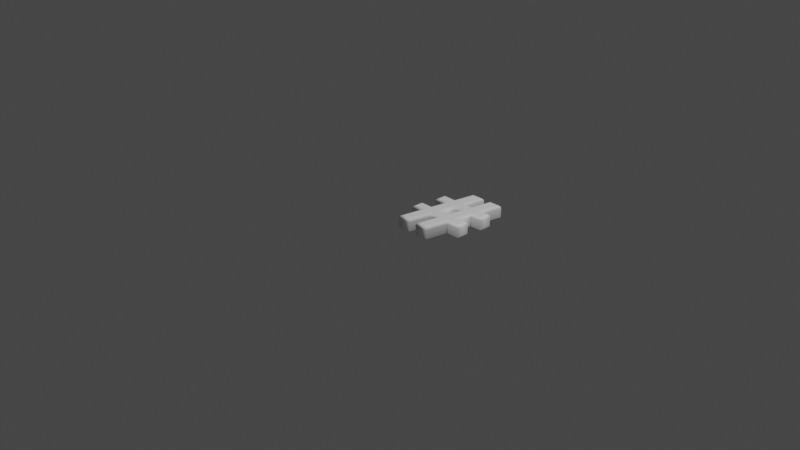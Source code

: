 # Source: 35.blend  (saved by Blender 2.83.19; exported with 4.5.12 LTS)
import bpy
from mathutils import Matrix  # noqa: F401  (used for matrix-valued properties, if any)

bpy.ops.wm.read_factory_settings(use_empty=True)
scene = bpy.context.scene
scene.name = 'Scene'

# ---- collections
col_collection = bpy.data.collections.new('Collection'); scene.collection.children.link(col_collection)

# ---- materials (node trees are filled in below, after node groups)
mat_material = bpy.data.materials.new('Material')
mat_material.alpha_threshold = 0.0
mat_material.use_transparent_shadow = False
mat_material.line_color = (0.0, 0.0, 0.0, 1.0)

# ---- material node trees
mat_material.use_nodes = True; mat_material.node_tree.nodes.clear()
_N = mat_material.node_tree.nodes; _L = mat_material.node_tree.links
n0 = _N.new('ShaderNodeOutputMaterial'); n0.name = 'Material Output'; n0.location = (300, 300)
n1 = _N.new('ShaderNodeBsdfPrincipled'); n1.name = 'Principled BSDF'; n1.location = (10, 300)
n1.distribution = 'GGX'
n1.subsurface_method = 'BURLEY'
n1.inputs[0].default_value = (1.0, 1.0, 1.0, 1.0)
n1.inputs[2].default_value = 0.4
n1.inputs[3].default_value = 1.45
n1.inputs[27].default_value = (0.0, 0.0, 0.0, 1.0)
n1.inputs[28].default_value = 1.0
_L.new(n1.outputs[0], n0.inputs[0])
n0.is_active_output = True

# ---- world
world_world = bpy.data.worlds.new('World'); scene.world = world_world
world_world.use_nodes = True; world_world.node_tree.nodes.clear()
_N = world_world.node_tree.nodes; _L = world_world.node_tree.links
n0 = _N.new('ShaderNodeOutputWorld'); n0.name = 'World Output'; n0.location = (300, 300)
n1 = _N.new('ShaderNodeBackground'); n1.name = 'Background'; n1.location = (10, 300)
n1.inputs[0].default_value = (0.05088, 0.05088, 0.05088, 1.0)
_L.new(n1.outputs[0], n0.inputs[0])
n0.is_active_output = True
world_world.color = (0.05088, 0.05088, 0.05088)
world_world.use_sun_shadow = False
world_world.sun_shadow_jitter_overblur = 0.0

# ---- cameras
cam_camera = bpy.data.cameras.new('Camera')
cam_camera.clip_end = 100.0
cam_camera.ortho_scale = 7.314

# ---- lights
light_light = bpy.data.lights.new('Light', 'POINT')
light_light.transmission_factor = 0.0
light_light.energy = 1000.0
light_light.shadow_soft_size = 0.1
light_light.shadow_maximum_resolution = 0.006
light_light.use_absolute_resolution = True

# ---- meshes
me_35 = bpy.data.meshes.new('35')
me_35.from_pydata([(0.4834, 0.8258, 0.08), (0.5746, 0.8258, 0.08), (0.532, 0.5936, 0.08), (0.6422, 0.5936, 0.08), (0.6422, 0.513, 0.08), (0.5166, 0.513, 0.08), (0.4799, 0.3069, 0.08), (0.6043, 0.3069, 0.08), (0.6043, 0.2263, 0.08), (0.4656, 0.2263, 0.08), (0.4194, -0.0237, 0.08), (0.3294, -0.0237, 0.08), (0.3744, 0.2263, 0.08), (0.2275, 0.2263, 0.08), (0.1813, -0.0237, 0.08), (0.09123, -0.0237, 0.08), (0.1363, 0.2263, 0.08), (0.01659, 0.2263, 0.08), (0.01659, 0.3069, 0.08), (0.1517, 0.3069, 0.08), (0.1884, 0.513, 0.08), (0.06043, 0.513, 0.08), (0.06043, 0.5936, 0.08), (0.2038, 0.5936, 0.08), (0.2464, 0.8258, 0.08), (0.3365, 0.8258, 0.08), (0.2938, 0.5936, 0.08), (0.4419, 0.5936, 0.08), (0.3898, 0.3069, 0.08), (0.4265, 0.513, 0.08), (0.2796, 0.513, 0.08), (0.2417, 0.3069, 0.08), (0.4834, 0.8258, -0.08), (0.5746, 0.8258, -0.08), (0.532, 0.5936, -0.08), (0.6422, 0.5936, -0.08), (0.6422, 0.513, -0.08), (0.5166, 0.513, -0.08), (0.4799, 0.3069, -0.08), (0.6043, 0.3069, -0.08), (0.6043, 0.2263, -0.08), (0.4656, 0.2263, -0.08), (0.4194, -0.0237, -0.08), (0.3294, -0.0237, -0.08), (0.3744, 0.2263, -0.08), (0.2275, 0.2263, -0.08), (0.1813, -0.0237, -0.08), (0.09123, -0.0237, -0.08), (0.1363, 0.2263, -0.08), (0.01659, 0.2263, -0.08), (0.01659, 0.3069, -0.08), (0.1517, 0.3069, -0.08), (0.1884, 0.513, -0.08), (0.06043, 0.513, -0.08), (0.06043, 0.5936, -0.08), (0.2038, 0.5936, -0.08), (0.2464, 0.8258, -0.08), (0.3365, 0.8258, -0.08), (0.2938, 0.5936, -0.08), (0.4419, 0.5936, -0.08), (0.3898, 0.3069, -0.08), (0.4265, 0.513, -0.08), (0.2796, 0.513, -0.08), (0.2417, 0.3069, -0.08), (0.4834, 0.8258, -0.08), (0.4738, 0.8373, -0.07772), (0.4657, 0.847, -0.07121), (0.4602, 0.8535, -0.06148), (0.4583, 0.8558, -0.05), (0.4583, 0.8558, 0.05), (0.4602, 0.8535, 0.06148), (0.4657, 0.847, 0.07121), (0.4738, 0.8373, 0.07772), (0.4834, 0.8258, 0.08), (0.5746, 0.8258, -0.08), (0.5884, 0.8373, -0.07772), (0.6001, 0.847, -0.07121), (0.6079, 0.8535, -0.06148), (0.6107, 0.8558, -0.05), (0.6107, 0.8558, 0.05), (0.6079, 0.8535, 0.06148), (0.6001, 0.847, 0.07121), (0.5884, 0.8373, 0.07772), (0.5746, 0.8258, 0.08), (0.532, 0.5936, -0.08), (0.5458, 0.6051, -0.07772), (0.5575, 0.6148, -0.07121), (0.5653, 0.6213, -0.06148), (0.568, 0.6236, -0.05), (0.568, 0.6236, 0.05), (0.5653, 0.6213, 0.06148), (0.5575, 0.6148, 0.07121), (0.5458, 0.6051, 0.07772), (0.532, 0.5936, 0.08), (0.6422, 0.5936, -0.08), (0.6537, 0.6051, -0.07772), (0.6634, 0.6148, -0.07121), (0.6699, 0.6213, -0.06148), (0.6722, 0.6236, -0.05), (0.6722, 0.6236, 0.05), (0.6699, 0.6213, 0.06148), (0.6634, 0.6148, 0.07121), (0.6537, 0.6051, 0.07772), (0.6422, 0.5936, 0.08), (0.6422, 0.513, -0.08), (0.6537, 0.5016, -0.07772), (0.6634, 0.4918, -0.07121), (0.6699, 0.4853, -0.06148), (0.6722, 0.483, -0.05), (0.6722, 0.483, 0.05), (0.6699, 0.4853, 0.06148), (0.6634, 0.4918, 0.07121), (0.6537, 0.5016, 0.07772), (0.6422, 0.513, 0.08), (0.5166, 0.513, -0.08), (0.5262, 0.5016, -0.07772), (0.5344, 0.4918, -0.07121), (0.5398, 0.4853, -0.06148), (0.5417, 0.483, -0.05), (0.5417, 0.483, 0.05), (0.5398, 0.4853, 0.06148), (0.5344, 0.4918, 0.07121), (0.5262, 0.5016, 0.07772), (0.5166, 0.513, 0.08), (0.4799, 0.3069, -0.08), (0.4936, 0.3184, -0.07772), (0.5052, 0.3281, -0.07121), (0.5129, 0.3346, -0.06148), (0.5157, 0.3369, -0.05), (0.5157, 0.3369, 0.05), (0.5129, 0.3346, 0.06148), (0.5052, 0.3281, 0.07121), (0.4936, 0.3184, 0.07772), (0.4799, 0.3069, 0.08), (0.6043, 0.3069, -0.08), (0.6157, 0.3184, -0.07772), (0.6255, 0.3281, -0.07121), (0.632, 0.3346, -0.06148), (0.6343, 0.3369, -0.05), (0.6343, 0.3369, 0.05), (0.632, 0.3346, 0.06148), (0.6255, 0.3281, 0.07121), (0.6157, 0.3184, 0.07772), (0.6043, 0.3069, 0.08), (0.6043, 0.2263, -0.08), (0.6157, 0.2148, -0.07772), (0.6255, 0.2051, -0.07121), (0.632, 0.1986, -0.06148), (0.6343, 0.1963, -0.05), (0.6343, 0.1963, 0.05), (0.632, 0.1986, 0.06148), (0.6255, 0.2051, 0.07121), (0.6157, 0.2148, 0.07772), (0.6043, 0.2263, 0.08), (0.4656, 0.2263, -0.08), (0.4752, 0.2148, -0.07772), (0.4833, 0.2051, -0.07121), (0.4887, 0.1986, -0.06148), (0.4906, 0.1963, -0.05), (0.4906, 0.1963, 0.05), (0.4887, 0.1986, 0.06148), (0.4833, 0.2051, 0.07121), (0.4752, 0.2148, 0.07772), (0.4656, 0.2263, 0.08), (0.4194, -0.0237, -0.08), (0.429, -0.03518, -0.07772), (0.4371, -0.04491, -0.07121), (0.4425, -0.05141, -0.06148), (0.4444, -0.0537, -0.05), (0.4444, -0.0537, 0.05), (0.4425, -0.05141, 0.06148), (0.4371, -0.04491, 0.07121), (0.429, -0.03518, 0.07772), (0.4194, -0.0237, 0.08), (0.3294, -0.0237, -0.08), (0.3157, -0.03518, -0.07772), (0.304, -0.04491, -0.07121), (0.2962, -0.05141, -0.06148), (0.2935, -0.0537, -0.05), (0.2935, -0.0537, 0.05), (0.2962, -0.05141, 0.06148), (0.304, -0.04491, 0.07121), (0.3157, -0.03518, 0.07772), (0.3294, -0.0237, 0.08), (0.3744, 0.2263, -0.08), (0.3607, 0.2148, -0.07772), (0.349, 0.2051, -0.07121), (0.3413, 0.1986, -0.06148), (0.3385, 0.1963, -0.05), (0.3385, 0.1963, 0.05), (0.3413, 0.1986, 0.06148), (0.349, 0.2051, 0.07121), (0.3607, 0.2148, 0.07772), (0.3744, 0.2263, 0.08), (0.2275, 0.2263, -0.08), (0.237, 0.2148, -0.07772), (0.2451, 0.2051, -0.07121), (0.2506, 0.1986, -0.06148), (0.2525, 0.1963, -0.05), (0.2525, 0.1963, 0.05), (0.2506, 0.1986, 0.06148), (0.2451, 0.2051, 0.07121), (0.237, 0.2148, 0.07772), (0.2275, 0.2263, 0.08), (0.1813, -0.0237, -0.08), (0.1908, -0.03518, -0.07772), (0.1989, -0.04491, -0.07121), (0.2043, -0.05141, -0.06148), (0.2062, -0.0537, -0.05), (0.2062, -0.0537, 0.05), (0.2043, -0.05141, 0.06148), (0.1989, -0.04491, 0.07121), (0.1908, -0.03518, 0.07772), (0.1813, -0.0237, 0.08), (0.09123, -0.0237, -0.08), (0.0775, -0.03518, -0.07772), (0.06586, -0.04491, -0.07121), (0.05808, -0.05141, -0.06148), (0.05535, -0.0537, -0.05), (0.05535, -0.0537, 0.05), (0.05808, -0.05141, 0.06148), (0.06586, -0.04491, 0.07121), (0.0775, -0.03518, 0.07772), (0.09123, -0.0237, 0.08), (0.1363, 0.2263, -0.08), (0.1225, 0.2148, -0.07772), (0.1109, 0.2051, -0.07121), (0.1031, 0.1986, -0.06148), (0.1004, 0.1963, -0.05), (0.1004, 0.1963, 0.05), (0.1031, 0.1986, 0.06148), (0.1109, 0.2051, 0.07121), (0.1225, 0.2148, 0.07772), (0.1363, 0.2263, 0.08), (0.01659, 0.2263, -0.08), (0.005107, 0.2148, -0.07772), (-0.004626, 0.2051, -0.07121), (-0.01113, 0.1986, -0.06148), (-0.01341, 0.1963, -0.05), (-0.01341, 0.1963, 0.05), (-0.01113, 0.1986, 0.06148), (-0.004626, 0.2051, 0.07121), (0.005107, 0.2148, 0.07772), (0.01659, 0.2263, 0.08), (0.01659, 0.3069, -0.08), (0.005107, 0.3184, -0.07772), (-0.004626, 0.3281, -0.07121), (-0.01113, 0.3346, -0.06148), (-0.01341, 0.3369, -0.05), (-0.01341, 0.3369, 0.05), (-0.01113, 0.3346, 0.06148), (-0.004626, 0.3281, 0.07121), (0.005107, 0.3184, 0.07772), (0.01659, 0.3069, 0.08), (0.1517, 0.3069, -0.08), (0.142, 0.3184, -0.07772), (0.1339, 0.3281, -0.07121), (0.1284, 0.3346, -0.06148), (0.1265, 0.3369, -0.05), (0.1265, 0.3369, 0.05), (0.1284, 0.3346, 0.06148), (0.1339, 0.3281, 0.07121), (0.142, 0.3184, 0.07772), (0.1517, 0.3069, 0.08), (0.1884, 0.513, -0.08), (0.1747, 0.5016, -0.07772), (0.1631, 0.4918, -0.07121), (0.1553, 0.4853, -0.06148), (0.1526, 0.483, -0.05), (0.1526, 0.483, 0.05), (0.1553, 0.4853, 0.06148), (0.1631, 0.4918, 0.07121), (0.1747, 0.5016, 0.07772), (0.1884, 0.513, 0.08), (0.06043, 0.513, -0.08), (0.04895, 0.5016, -0.07772), (0.03921, 0.4918, -0.07121), (0.03271, 0.4853, -0.06148), (0.03043, 0.483, -0.05), (0.03043, 0.483, 0.05), (0.03271, 0.4853, 0.06148), (0.03921, 0.4918, 0.07121), (0.04895, 0.5016, 0.07772), (0.06043, 0.513, 0.08), (0.06043, 0.5936, -0.08), (0.04895, 0.6051, -0.07772), (0.03921, 0.6148, -0.07121), (0.03271, 0.6213, -0.06148), (0.03043, 0.6236, -0.05), (0.03043, 0.6236, 0.05), (0.03271, 0.6213, 0.06148), (0.03921, 0.6148, 0.07121), (0.04895, 0.6051, 0.07772), (0.06043, 0.5936, 0.08), (0.2038, 0.5936, -0.08), (0.1942, 0.6051, -0.07772), (0.1861, 0.6148, -0.07121), (0.1807, 0.6213, -0.06148), (0.1788, 0.6236, -0.05), (0.1788, 0.6236, 0.05), (0.1807, 0.6213, 0.06148), (0.1861, 0.6148, 0.07121), (0.1942, 0.6051, 0.07772), (0.2038, 0.5936, 0.08), (0.2464, 0.8258, -0.08), (0.2369, 0.8373, -0.07772), (0.2288, 0.847, -0.07121), (0.2234, 0.8535, -0.06148), (0.2215, 0.8558, -0.05), (0.2215, 0.8558, 0.05), (0.2234, 0.8535, 0.06148), (0.2288, 0.847, 0.07121), (0.2369, 0.8373, 0.07772), (0.2464, 0.8258, 0.08), (0.3365, 0.8258, -0.08), (0.3503, 0.8373, -0.07772), (0.362, 0.847, -0.07121), (0.3698, 0.8535, -0.06148), (0.3725, 0.8558, -0.05), (0.3725, 0.8558, 0.05), (0.3698, 0.8535, 0.06148), (0.362, 0.847, 0.07121), (0.3503, 0.8373, 0.07772), (0.3365, 0.8258, 0.08), (0.2938, 0.5936, -0.08), (0.3076, 0.6051, -0.07772), (0.3193, 0.6148, -0.07121), (0.3271, 0.6213, -0.06148), (0.3299, 0.6236, -0.05), (0.3299, 0.6236, 0.05), (0.3271, 0.6213, 0.06148), (0.3193, 0.6148, 0.07121), (0.3076, 0.6051, 0.07772), (0.2938, 0.5936, 0.08), (0.4419, 0.5936, -0.08), (0.4323, 0.6051, -0.07772), (0.4242, 0.6148, -0.07121), (0.4187, 0.6213, -0.06148), (0.4168, 0.6236, -0.05), (0.4168, 0.6236, 0.05), (0.4187, 0.6213, 0.06148), (0.4242, 0.6148, 0.07121), (0.4323, 0.6051, 0.07772), (0.4419, 0.5936, 0.08), (0.3898, 0.3069, -0.08), (0.3802, 0.3184, -0.07772), (0.372, 0.3281, -0.07121), (0.3666, 0.3346, -0.06148), (0.3647, 0.3369, -0.05), (0.3647, 0.3369, 0.05), (0.3666, 0.3346, 0.06148), (0.372, 0.3281, 0.07121), (0.3802, 0.3184, 0.07772), (0.3898, 0.3069, 0.08), (0.4265, 0.513, -0.08), (0.4128, 0.5016, -0.07772), (0.4012, 0.4918, -0.07121), (0.3934, 0.4853, -0.06148), (0.3907, 0.483, -0.05), (0.3907, 0.483, 0.05), (0.3934, 0.4853, 0.06148), (0.4012, 0.4918, 0.07121), (0.4128, 0.5016, 0.07772), (0.4265, 0.513, 0.08), (0.2796, 0.513, -0.08), (0.2892, 0.5016, -0.07772), (0.2973, 0.4918, -0.07121), (0.3027, 0.4853, -0.06148), (0.3046, 0.483, -0.05), (0.3046, 0.483, 0.05), (0.3027, 0.4853, 0.06148), (0.2973, 0.4918, 0.07121), (0.2892, 0.5016, 0.07772), (0.2796, 0.513, 0.08), (0.2417, 0.3069, -0.08), (0.2555, 0.3184, -0.07772), (0.2672, 0.3281, -0.07121), (0.275, 0.3346, -0.06148), (0.2777, 0.3369, -0.05), (0.2777, 0.3369, 0.05), (0.275, 0.3346, 0.06148), (0.2672, 0.3281, 0.07121), (0.2555, 0.3184, 0.07772), (0.2417, 0.3069, 0.08)], [], [(23, 25, 24), (23, 26, 25), (27, 1, 0), (27, 2, 1), (21, 23, 22), (21, 26, 23), (21, 27, 26), (21, 2, 27), (21, 3, 2), (21, 4, 3), (20, 4, 21), (19, 30, 20), (30, 4, 20), (19, 31, 30), (29, 4, 30), (28, 5, 29), (5, 4, 29), (28, 6, 5), (17, 19, 18), (17, 31, 19), (17, 28, 31), (17, 6, 28), (17, 7, 6), (17, 8, 7), (16, 8, 17), (15, 13, 16), (13, 8, 16), (15, 14, 13), (12, 8, 13), (11, 9, 12), (9, 8, 12), (11, 10, 9), (57, 55, 56), (58, 55, 57), (33, 59, 32), (34, 59, 33), (55, 53, 54), (58, 53, 55), (59, 53, 58), (34, 53, 59), (35, 53, 34), (36, 53, 35), (36, 52, 53), (62, 51, 52), (36, 62, 52), (63, 51, 62), (36, 61, 62), (37, 60, 61), (36, 37, 61), (38, 60, 37), (51, 49, 50), (63, 49, 51), (60, 49, 63), (38, 49, 60), (39, 49, 38), (40, 49, 39), (40, 48, 49), (45, 47, 48), (40, 45, 48), (46, 47, 45), (40, 44, 45), (41, 43, 44), (40, 41, 44), (42, 43, 41), (65, 75, 74, 64), (66, 76, 75, 65), (67, 77, 76, 66), (68, 78, 77, 67), (69, 79, 78, 68), (70, 80, 79, 69), (71, 81, 80, 70), (72, 82, 81, 71), (73, 83, 82, 72), (75, 85, 84, 74), (76, 86, 85, 75), (77, 87, 86, 76), (78, 88, 87, 77), (79, 89, 88, 78), (80, 90, 89, 79), (81, 91, 90, 80), (82, 92, 91, 81), (83, 93, 92, 82), (85, 95, 94, 84), (86, 96, 95, 85), (87, 97, 96, 86), (88, 98, 97, 87), (89, 99, 98, 88), (90, 100, 99, 89), (91, 101, 100, 90), (92, 102, 101, 91), (93, 103, 102, 92), (95, 105, 104, 94), (96, 106, 105, 95), (97, 107, 106, 96), (98, 108, 107, 97), (99, 109, 108, 98), (100, 110, 109, 99), (101, 111, 110, 100), (102, 112, 111, 101), (103, 113, 112, 102), (105, 115, 114, 104), (106, 116, 115, 105), (107, 117, 116, 106), (108, 118, 117, 107), (109, 119, 118, 108), (110, 120, 119, 109), (111, 121, 120, 110), (112, 122, 121, 111), (113, 123, 122, 112), (115, 125, 124, 114), (116, 126, 125, 115), (117, 127, 126, 116), (118, 128, 127, 117), (119, 129, 128, 118), (120, 130, 129, 119), (121, 131, 130, 120), (122, 132, 131, 121), (123, 133, 132, 122), (125, 135, 134, 124), (126, 136, 135, 125), (127, 137, 136, 126), (128, 138, 137, 127), (129, 139, 138, 128), (130, 140, 139, 129), (131, 141, 140, 130), (132, 142, 141, 131), (133, 143, 142, 132), (135, 145, 144, 134), (136, 146, 145, 135), (137, 147, 146, 136), (138, 148, 147, 137), (139, 149, 148, 138), (140, 150, 149, 139), (141, 151, 150, 140), (142, 152, 151, 141), (143, 153, 152, 142), (145, 155, 154, 144), (146, 156, 155, 145), (147, 157, 156, 146), (148, 158, 157, 147), (149, 159, 158, 148), (150, 160, 159, 149), (151, 161, 160, 150), (152, 162, 161, 151), (153, 163, 162, 152), (155, 165, 164, 154), (156, 166, 165, 155), (157, 167, 166, 156), (158, 168, 167, 157), (159, 169, 168, 158), (160, 170, 169, 159), (161, 171, 170, 160), (162, 172, 171, 161), (163, 173, 172, 162), (165, 175, 174, 164), (166, 176, 175, 165), (167, 177, 176, 166), (168, 178, 177, 167), (169, 179, 178, 168), (170, 180, 179, 169), (171, 181, 180, 170), (172, 182, 181, 171), (173, 183, 182, 172), (175, 185, 184, 174), (176, 186, 185, 175), (177, 187, 186, 176), (178, 188, 187, 177), (179, 189, 188, 178), (180, 190, 189, 179), (181, 191, 190, 180), (182, 192, 191, 181), (183, 193, 192, 182), (185, 195, 194, 184), (186, 196, 195, 185), (187, 197, 196, 186), (188, 198, 197, 187), (189, 199, 198, 188), (190, 200, 199, 189), (191, 201, 200, 190), (192, 202, 201, 191), (193, 203, 202, 192), (195, 205, 204, 194), (196, 206, 205, 195), (197, 207, 206, 196), (198, 208, 207, 197), (199, 209, 208, 198), (200, 210, 209, 199), (201, 211, 210, 200), (202, 212, 211, 201), (203, 213, 212, 202), (205, 215, 214, 204), (206, 216, 215, 205), (207, 217, 216, 206), (208, 218, 217, 207), (209, 219, 218, 208), (210, 220, 219, 209), (211, 221, 220, 210), (212, 222, 221, 211), (213, 223, 222, 212), (215, 225, 224, 214), (216, 226, 225, 215), (217, 227, 226, 216), (218, 228, 227, 217), (219, 229, 228, 218), (220, 230, 229, 219), (221, 231, 230, 220), (222, 232, 231, 221), (223, 233, 232, 222), (225, 235, 234, 224), (226, 236, 235, 225), (227, 237, 236, 226), (228, 238, 237, 227), (229, 239, 238, 228), (230, 240, 239, 229), (231, 241, 240, 230), (232, 242, 241, 231), (233, 243, 242, 232), (235, 245, 244, 234), (236, 246, 245, 235), (237, 247, 246, 236), (238, 248, 247, 237), (239, 249, 248, 238), (240, 250, 249, 239), (241, 251, 250, 240), (242, 252, 251, 241), (243, 253, 252, 242), (245, 255, 254, 244), (246, 256, 255, 245), (247, 257, 256, 246), (248, 258, 257, 247), (249, 259, 258, 248), (250, 260, 259, 249), (251, 261, 260, 250), (252, 262, 261, 251), (253, 263, 262, 252), (255, 265, 264, 254), (256, 266, 265, 255), (257, 267, 266, 256), (258, 268, 267, 257), (259, 269, 268, 258), (260, 270, 269, 259), (261, 271, 270, 260), (262, 272, 271, 261), (263, 273, 272, 262), (265, 275, 274, 264), (266, 276, 275, 265), (267, 277, 276, 266), (268, 278, 277, 267), (269, 279, 278, 268), (270, 280, 279, 269), (271, 281, 280, 270), (272, 282, 281, 271), (273, 283, 282, 272), (275, 285, 284, 274), (276, 286, 285, 275), (277, 287, 286, 276), (278, 288, 287, 277), (279, 289, 288, 278), (280, 290, 289, 279), (281, 291, 290, 280), (282, 292, 291, 281), (283, 293, 292, 282), (285, 295, 294, 284), (286, 296, 295, 285), (287, 297, 296, 286), (288, 298, 297, 287), (289, 299, 298, 288), (290, 300, 299, 289), (291, 301, 300, 290), (292, 302, 301, 291), (293, 303, 302, 292), (295, 305, 304, 294), (296, 306, 305, 295), (297, 307, 306, 296), (298, 308, 307, 297), (299, 309, 308, 298), (300, 310, 309, 299), (301, 311, 310, 300), (302, 312, 311, 301), (303, 313, 312, 302), (305, 315, 314, 304), (306, 316, 315, 305), (307, 317, 316, 306), (308, 318, 317, 307), (309, 319, 318, 308), (310, 320, 319, 309), (311, 321, 320, 310), (312, 322, 321, 311), (313, 323, 322, 312), (315, 325, 324, 314), (316, 326, 325, 315), (317, 327, 326, 316), (318, 328, 327, 317), (319, 329, 328, 318), (320, 330, 329, 319), (321, 331, 330, 320), (322, 332, 331, 321), (323, 333, 332, 322), (325, 335, 334, 324), (326, 336, 335, 325), (327, 337, 336, 326), (328, 338, 337, 327), (329, 339, 338, 328), (330, 340, 339, 329), (331, 341, 340, 330), (332, 342, 341, 331), (333, 343, 342, 332), (335, 65, 64, 334), (336, 66, 65, 335), (337, 67, 66, 336), (338, 68, 67, 337), (339, 69, 68, 338), (340, 70, 69, 339), (341, 71, 70, 340), (342, 72, 71, 341), (343, 73, 72, 342), (345, 355, 354, 344), (346, 356, 355, 345), (347, 357, 356, 346), (348, 358, 357, 347), (349, 359, 358, 348), (350, 360, 359, 349), (351, 361, 360, 350), (352, 362, 361, 351), (353, 363, 362, 352), (355, 365, 364, 354), (356, 366, 365, 355), (357, 367, 366, 356), (358, 368, 367, 357), (359, 369, 368, 358), (360, 370, 369, 359), (361, 371, 370, 360), (362, 372, 371, 361), (363, 373, 372, 362), (365, 375, 374, 364), (366, 376, 375, 365), (367, 377, 376, 366), (368, 378, 377, 367), (369, 379, 378, 368), (370, 380, 379, 369), (371, 381, 380, 370), (372, 382, 381, 371), (373, 383, 382, 372), (375, 345, 344, 374), (376, 346, 345, 375), (377, 347, 346, 376), (378, 348, 347, 377), (379, 349, 348, 378), (380, 350, 349, 379), (381, 351, 350, 380), (382, 352, 351, 381), (383, 353, 352, 382)])
me_35.polygons.foreach_set('use_smooth', [0, 0, 0, 0, 0, 0, 0, 0, 0, 0, 0, 0, 0, 0, 0, 0, 0, 0, 0, 0, 0, 0, 0, 0, 0, 0, 0, 0, 0, 0, 0, 0, 0, 0, 0, 0, 0, 0, 0, 0, 0, 0, 0, 0, 0, 0, 0, 0, 0, 0, 0, 0, 0, 0, 0, 0, 0, 0, 0, 0, 0, 0, 0, 0, 1, 1, 1, 1, 1, 1, 1, 1, 1, 1, 1, 1, 1, 1, 1, 1, 1, 1, 1, 1, 1, 1, 1, 1, 1, 1, 1, 1, 1, 1, 1, 1, 1, 1, 1, 1, 1, 1, 1, 1, 1, 1, 1, 1, 1, 1, 1, 1, 1, 1, 1, 1, 1, 1, 1, 1, 1, 1, 1, 1, 1, 1, 1, 1, 1, 1, 1, 1, 1, 1, 1, 1, 1, 1, 1, 1, 1, 1, 1, 1, 1, 1, 1, 1, 1, 1, 1, 1, 1, 1, 1, 1, 1, 1, 1, 1, 1, 1, 1, 1, 1, 1, 1, 1, 1, 1, 1, 1, 1, 1, 1, 1, 1, 1, 1, 1, 1, 1, 1, 1, 1, 1, 1, 1, 1, 1, 1, 1, 1, 1, 1, 1, 1, 1, 1, 1, 1, 1, 1, 1, 1, 1, 1, 1, 1, 1, 1, 1, 1, 1, 1, 1, 1, 1, 1, 1, 1, 1, 1, 1, 1, 1, 1, 1, 1, 1, 1, 1, 1, 1, 1, 1, 1, 1, 1, 1, 1, 1, 1, 1, 1, 1, 1, 1, 1, 1, 1, 1, 1, 1, 1, 1, 1, 1, 1, 1, 1, 1, 1, 1, 1, 1, 1, 1, 1, 1, 1, 1, 1, 1, 1, 1, 1, 1, 1, 1, 1, 1, 1, 1, 1, 1, 1, 1, 1, 1, 1, 1, 1, 1, 1, 1, 1, 1, 1, 1, 1, 1, 1, 1, 1, 1, 1, 1, 1, 1, 1, 1, 1, 1, 1, 1, 1, 1, 1, 1, 1, 1, 1, 1, 1, 1, 1, 1, 1, 1, 1, 1, 1, 1, 1, 1, 1, 1, 1, 1, 1, 1, 1, 1, 1, 1, 1, 1, 1, 1, 1, 1])
_uv = me_35.uv_layers.new(name='UVMap')
_uv.uv.foreach_set('vector', [0.709, 0.8753, 0.8048, 0.9912, 0.7549, 0.9998, 0.709, 0.8753, 0.7589, 0.8666, 0.8048, 0.9912, 0.8409, 0.8524, 0.9367, 0.9684, 0.8862, 0.9771, 0.8409, 0.8524, 0.8908, 0.8438, 0.9367, 0.9684, 0.6219, 0.8444, 0.709, 0.8753, 0.6296, 0.889, 0.6219, 0.8444, 0.7589, 0.8666, 0.709, 0.8753, 0.6219, 0.8444, 0.8409, 0.8524, 0.7589, 0.8666, 0.6219, 0.8444, 0.8908, 0.8438, 0.8409, 0.8524, 0.6219, 0.8444, 0.9519, 0.8332, 0.8908, 0.8438, 0.6219, 0.8444, 0.9441, 0.7886, 0.9519, 0.8332, 0.7825, 0.8137, 0.9441, 0.7886, 0.6219, 0.8444, 0.7555, 0.722, 0.8305, 0.8052, 0.7825, 0.8137, 0.8305, 0.8052, 0.9441, 0.7886, 0.7825, 0.8137, 0.7555, 0.722, 0.7975, 0.7185, 0.8305, 0.8052, 0.8864, 0.796, 0.9441, 0.7886, 0.8305, 0.8052, 0.8608, 0.7131, 0.9171, 0.7916, 0.8864, 0.796, 0.9171, 0.7916, 0.9441, 0.7886, 0.8864, 0.796, 0.8608, 0.7131, 0.8976, 0.7099, 0.9171, 0.7916, 0.6926, 0.6909, 0.7555, 0.722, 0.6955, 0.7267, 0.6926, 0.6909, 0.7975, 0.7185, 0.7555, 0.722, 0.6926, 0.6909, 0.8608, 0.7131, 0.7975, 0.7185, 0.6926, 0.6909, 0.8976, 0.7099, 0.8608, 0.7131, 0.6926, 0.6909, 0.9519, 0.7056, 0.8976, 0.7099, 0.6926, 0.6909, 0.9491, 0.6704, 0.9519, 0.7056, 0.8207, 0.6784, 0.9491, 0.6704, 0.6926, 0.6909, 0.775, 0.5052, 0.8848, 0.6733, 0.8207, 0.6784, 0.8848, 0.6733, 0.9491, 0.6704, 0.8207, 0.6784, 0.775, 0.5052, 0.8383, 0.5002, 0.8848, 0.6733, 0.9169, 0.6713, 0.9491, 0.6704, 0.8848, 0.6733, 0.907, 0.6276, 0.933, 0.6706, 0.9169, 0.6713, 0.933, 0.6706, 0.9491, 0.6704, 0.9169, 0.6713, 0.907, 0.6276, 0.9229, 0.6269, 0.933, 0.6706, 0.8048, 0.0088, 0.709, 0.1247, 0.7549, 0.0001617, 0.7589, 0.1334, 0.709, 0.1247, 0.8048, 0.0088, 0.9367, 0.03165, 0.8409, 0.1476, 0.8862, 0.0229, 0.8908, 0.1562, 0.8409, 0.1476, 0.9367, 0.03165, 0.709, 0.1247, 0.6219, 0.1556, 0.6296, 0.111, 0.7589, 0.1334, 0.6219, 0.1556, 0.709, 0.1247, 0.8409, 0.1476, 0.6219, 0.1556, 0.7589, 0.1334, 0.8908, 0.1562, 0.6219, 0.1556, 0.8409, 0.1476, 0.9519, 0.1668, 0.6219, 0.1556, 0.8908, 0.1562, 0.9441, 0.2114, 0.6219, 0.1556, 0.9519, 0.1668, 0.9441, 0.2114, 0.7825, 0.1863, 0.6219, 0.1556, 0.8305, 0.1948, 0.7555, 0.278, 0.7825, 0.1863, 0.9441, 0.2114, 0.8305, 0.1948, 0.7825, 0.1863, 0.7975, 0.2815, 0.7555, 0.278, 0.8305, 0.1948, 0.9441, 0.2114, 0.8864, 0.204, 0.8305, 0.1948, 0.9171, 0.2084, 0.8608, 0.2869, 0.8864, 0.204, 0.9441, 0.2114, 0.9171, 0.2084, 0.8864, 0.204, 0.8976, 0.2901, 0.8608, 0.2869, 0.9171, 0.2084, 0.7555, 0.278, 0.6926, 0.3091, 0.6955, 0.2733, 0.7975, 0.2815, 0.6926, 0.3091, 0.7555, 0.278, 0.8608, 0.2869, 0.6926, 0.3091, 0.7975, 0.2815, 0.8976, 0.2901, 0.6926, 0.3091, 0.8608, 0.2869, 0.9519, 0.2944, 0.6926, 0.3091, 0.8976, 0.2901, 0.9491, 0.3296, 0.6926, 0.3091, 0.9519, 0.2944, 0.9491, 0.3296, 0.8207, 0.3216, 0.6926, 0.3091, 0.8848, 0.3267, 0.775, 0.4948, 0.8207, 0.3216, 0.9491, 0.3296, 0.8848, 0.3267, 0.8207, 0.3216, 0.8383, 0.4998, 0.775, 0.4948, 0.8848, 0.3267, 0.9491, 0.3296, 0.9169, 0.3287, 0.8848, 0.3267, 0.933, 0.3294, 0.907, 0.3724, 0.9169, 0.3287, 0.9491, 0.3296, 0.933, 0.3294, 0.9169, 0.3287, 0.9229, 0.3731, 0.907, 0.3724, 0.933, 0.3294, 0.5834, 0.2741, 0.5892, 0.2925, 0.5865, 0.2914, 0.5817, 0.2763, 0.5851, 0.272, 0.5918, 0.2935, 0.5892, 0.2925, 0.5834, 0.2741, 0.587, 0.2701, 0.5943, 0.2944, 0.5918, 0.2935, 0.5851, 0.272, 0.5891, 0.268, 0.5967, 0.2953, 0.5943, 0.2944, 0.587, 0.2701, 0.6075, 0.2629, 0.6042, 0.2955, 0.5967, 0.2953, 0.5891, 0.268, 0.6106, 0.2627, 0.6069, 0.2957, 0.6042, 0.2955, 0.6075, 0.2629, 0.6138, 0.2627, 0.6098, 0.2959, 0.6069, 0.2957, 0.6106, 0.2627, 0.6174, 0.2628, 0.6134, 0.2961, 0.6098, 0.2959, 0.6138, 0.2627, 0.6215, 0.2632, 0.6178, 0.2963, 0.6134, 0.2961, 0.6174, 0.2628, 0.5892, 0.2925, 0.5242, 0.3324, 0.5173, 0.3306, 0.5865, 0.2914, 0.5918, 0.2935, 0.531, 0.3342, 0.5242, 0.3324, 0.5892, 0.2925, 0.5943, 0.2944, 0.5373, 0.3358, 0.531, 0.3342, 0.5918, 0.2935, 0.5967, 0.2953, 0.5432, 0.3373, 0.5373, 0.3358, 0.5943, 0.2944, 0.6042, 0.2955, 0.6008, 0.3718, 0.5432, 0.3373, 0.5967, 0.2953, 0.6069, 0.2957, 0.6058, 0.3759, 0.6008, 0.3718, 0.6042, 0.2955, 0.6098, 0.2959, 0.611, 0.3803, 0.6058, 0.3759, 0.6069, 0.2957, 0.6134, 0.2961, 0.6164, 0.385, 0.611, 0.3803, 0.6098, 0.2959, 0.6178, 0.2963, 0.6215, 0.3894, 0.6164, 0.385, 0.6134, 0.2961, 0.5242, 0.3324, 0.5404, 0.3716, 0.5366, 0.3711, 0.5173, 0.3306, 0.531, 0.3342, 0.5437, 0.3723, 0.5404, 0.3716, 0.5242, 0.3324, 0.5373, 0.3358, 0.5468, 0.3731, 0.5437, 0.3723, 0.531, 0.3342, 0.5432, 0.3373, 0.5498, 0.3739, 0.5468, 0.3731, 0.5373, 0.3358, 0.6008, 0.3718, 0.5666, 0.384, 0.5498, 0.3739, 0.5432, 0.3373, 0.6058, 0.3759, 0.5685, 0.3868, 0.5666, 0.384, 0.6008, 0.3718, 0.611, 0.3803, 0.5704, 0.3896, 0.5685, 0.3868, 0.6058, 0.3759, 0.6164, 0.385, 0.5722, 0.3929, 0.5704, 0.3896, 0.611, 0.3803, 0.6215, 0.3894, 0.5742, 0.397, 0.5722, 0.3929, 0.6164, 0.385, 0.5404, 0.3716, 0.5243, 0.3896, 0.5235, 0.3858, 0.5366, 0.3711, 0.5437, 0.3723, 0.5253, 0.3929, 0.5243, 0.3896, 0.5404, 0.3716, 0.5468, 0.3731, 0.5264, 0.3961, 0.5253, 0.3929, 0.5437, 0.3723, 0.5498, 0.3739, 0.5277, 0.3994, 0.5264, 0.3961, 0.5468, 0.3731, 0.5666, 0.384, 0.5409, 0.4115, 0.5277, 0.3994, 0.5498, 0.3739, 0.5685, 0.3868, 0.544, 0.4133, 0.5409, 0.4115, 0.5666, 0.384, 0.5704, 0.3896, 0.5473, 0.4151, 0.544, 0.4133, 0.5685, 0.3868, 0.5722, 0.3929, 0.551, 0.417, 0.5473, 0.4151, 0.5704, 0.3896, 0.5742, 0.397, 0.5556, 0.419, 0.551, 0.417, 0.5722, 0.3929, 0.5243, 0.3896, 0.4694, 0.3731, 0.4685, 0.3653, 0.5235, 0.3858, 0.5253, 0.3929, 0.4706, 0.3809, 0.4694, 0.3731, 0.5243, 0.3896, 0.5264, 0.3961, 0.4721, 0.3883, 0.4706, 0.3809, 0.5253, 0.3929, 0.5277, 0.3994, 0.4741, 0.3954, 0.4721, 0.3883, 0.5264, 0.3961, 0.5409, 0.4115, 0.5219, 0.469, 0.4741, 0.3954, 0.5277, 0.3994, 0.544, 0.4133, 0.5284, 0.4732, 0.5219, 0.469, 0.5409, 0.4115, 0.5473, 0.4151, 0.5352, 0.477, 0.5284, 0.4732, 0.544, 0.4133, 0.551, 0.417, 0.542, 0.4806, 0.5352, 0.477, 0.5473, 0.4151, 0.5556, 0.419, 0.5486, 0.484, 0.542, 0.4806, 0.551, 0.417, 0.4694, 0.3731, 0.3579, 0.4435, 0.3485, 0.4395, 0.4685, 0.3653, 0.4706, 0.3809, 0.3671, 0.4477, 0.3579, 0.4435, 0.4694, 0.3731, 0.4721, 0.3883, 0.3758, 0.4522, 0.3671, 0.4477, 0.4706, 0.3809, 0.4741, 0.3954, 0.3837, 0.4566, 0.3758, 0.4522, 0.4721, 0.3883, 0.5219, 0.469, 0.4419, 0.5384, 0.3837, 0.4566, 0.4741, 0.3954, 0.5284, 0.4732, 0.4443, 0.5463, 0.4419, 0.5384, 0.5219, 0.469, 0.5352, 0.477, 0.4464, 0.5548, 0.4443, 0.5463, 0.5284, 0.4732, 0.542, 0.4806, 0.4483, 0.5636, 0.4464, 0.5548, 0.5352, 0.477, 0.5486, 0.484, 0.45, 0.5719, 0.4483, 0.5636, 0.542, 0.4806, 0.3579, 0.4435, 0.3668, 0.5083, 0.363, 0.5067, 0.3485, 0.4395, 0.3671, 0.4477, 0.3702, 0.5101, 0.3668, 0.5083, 0.3579, 0.4435, 0.3758, 0.4522, 0.3733, 0.5119, 0.3702, 0.5101, 0.3671, 0.4477, 0.3837, 0.4566, 0.3763, 0.5138, 0.3733, 0.5119, 0.3758, 0.4522, 0.4419, 0.5384, 0.3891, 0.5315, 0.3763, 0.5138, 0.3837, 0.4566, 0.4443, 0.5463, 0.3897, 0.5352, 0.3891, 0.5315, 0.4419, 0.5384, 0.4464, 0.5548, 0.3901, 0.539, 0.3897, 0.5352, 0.4443, 0.5463, 0.4483, 0.5636, 0.3902, 0.5431, 0.3901, 0.539, 0.4464, 0.5548, 0.45, 0.5719, 0.39, 0.5481, 0.3902, 0.5431, 0.4483, 0.5636, 0.3668, 0.5083, 0.3451, 0.5215, 0.3452, 0.5177, 0.363, 0.5067, 0.3702, 0.5101, 0.3451, 0.525, 0.3451, 0.5215, 0.3668, 0.5083, 0.3733, 0.5119, 0.3453, 0.5283, 0.3451, 0.525, 0.3702, 0.5101, 0.3763, 0.5138, 0.3457, 0.5318, 0.3453, 0.5283, 0.3733, 0.5119, 0.3891, 0.5315, 0.3527, 0.5467, 0.3457, 0.5318, 0.3763, 0.5138, 0.3897, 0.5352, 0.3547, 0.5497, 0.3527, 0.5467, 0.3891, 0.5315, 0.3901, 0.539, 0.3568, 0.5528, 0.3547, 0.5497, 0.3897, 0.5352, 0.3902, 0.5431, 0.3592, 0.5563, 0.3568, 0.5528, 0.3901, 0.539, 0.39, 0.5481, 0.3622, 0.5602, 0.3592, 0.5563, 0.3902, 0.5431, 0.3451, 0.5215, 0.2954, 0.4951, 0.2949, 0.4883, 0.3452, 0.5177, 0.3451, 0.525, 0.2959, 0.5017, 0.2954, 0.4951, 0.3451, 0.5215, 0.3453, 0.5283, 0.2965, 0.508, 0.2959, 0.5017, 0.3451, 0.525, 0.3457, 0.5318, 0.2971, 0.514, 0.2965, 0.508, 0.3453, 0.5283, 0.3527, 0.5467, 0.3117, 0.5875, 0.2971, 0.514, 0.3457, 0.5318, 0.3547, 0.5497, 0.3143, 0.5932, 0.3117, 0.5875, 0.3527, 0.5467, 0.3568, 0.5528, 0.3169, 0.5991, 0.3143, 0.5932, 0.3547, 0.5497, 0.3592, 0.5563, 0.3194, 0.605, 0.3169, 0.5991, 0.3568, 0.5528, 0.3622, 0.5602, 0.3218, 0.6106, 0.3194, 0.605, 0.3592, 0.5563, 0.2954, 0.4951, 0.2238, 0.5549, 0.2229, 0.552, 0.2949, 0.4883, 0.2959, 0.5017, 0.2244, 0.5577, 0.2238, 0.5549, 0.2954, 0.4951, 0.2965, 0.508, 0.225, 0.5604, 0.2244, 0.5577, 0.2959, 0.5017, 0.2971, 0.514, 0.2255, 0.5634, 0.225, 0.5604, 0.2965, 0.508, 0.3117, 0.5875, 0.2223, 0.5808, 0.2255, 0.5634, 0.2971, 0.514, 0.3143, 0.5932, 0.2213, 0.5841, 0.2223, 0.5808, 0.3117, 0.5875, 0.3169, 0.5991, 0.2202, 0.5874, 0.2213, 0.5841, 0.3143, 0.5932, 0.3194, 0.605, 0.2189, 0.591, 0.2202, 0.5874, 0.3169, 0.5991, 0.3218, 0.6106, 0.2171, 0.5952, 0.2189, 0.591, 0.3194, 0.605, 0.2238, 0.5549, 0.2029, 0.5491, 0.2059, 0.5472, 0.2229, 0.552, 0.2244, 0.5577, 0.2002, 0.5509, 0.2029, 0.5491, 0.2238, 0.5549, 0.225, 0.5604, 0.1976, 0.5528, 0.2002, 0.5509, 0.2244, 0.5577, 0.2255, 0.5634, 0.195, 0.5547, 0.1976, 0.5528, 0.225, 0.5604, 0.2223, 0.5808, 0.1903, 0.5635, 0.195, 0.5547, 0.2255, 0.5634, 0.2213, 0.5841, 0.1888, 0.5663, 0.1903, 0.5635, 0.2223, 0.5808, 0.2202, 0.5874, 0.1873, 0.5695, 0.1888, 0.5663, 0.2213, 0.5841, 0.2189, 0.591, 0.1855, 0.5733, 0.1873, 0.5695, 0.2202, 0.5874, 0.2171, 0.5952, 0.1834, 0.5783, 0.1855, 0.5733, 0.2189, 0.591, 0.2029, 0.5491, 0.2136, 0.4308, 0.2215, 0.4278, 0.2059, 0.5472, 0.2002, 0.5509, 0.2055, 0.4341, 0.2136, 0.4308, 0.2029, 0.5491, 0.1976, 0.5528, 0.1976, 0.4378, 0.2055, 0.4341, 0.2002, 0.5509, 0.195, 0.5547, 0.19, 0.4416, 0.1976, 0.4378, 0.1976, 0.5528, 0.1903, 0.5635, 0.07694, 0.5119, 0.19, 0.4416, 0.195, 0.5547, 0.1888, 0.5663, 0.07152, 0.5183, 0.07694, 0.5119, 0.1903, 0.5635, 0.1873, 0.5695, 0.0661, 0.5246, 0.07152, 0.5183, 0.1888, 0.5663, 0.1855, 0.5733, 0.06095, 0.5308, 0.0661, 0.5246, 0.1873, 0.5695, 0.1834, 0.5783, 0.05625, 0.5364, 0.06095, 0.5308, 0.1855, 0.5733, 0.2136, 0.4308, 0.1518, 0.3743, 0.1547, 0.3677, 0.2215, 0.4278, 0.2055, 0.4341, 0.1486, 0.381, 0.1518, 0.3743, 0.2136, 0.4308, 0.1976, 0.4378, 0.1451, 0.3876, 0.1486, 0.381, 0.2055, 0.4341, 0.19, 0.4416, 0.141, 0.3941, 0.1451, 0.3876, 0.1976, 0.4378, 0.07694, 0.5119, 0.0438, 0.4619, 0.141, 0.3941, 0.19, 0.4416, 0.07152, 0.5183, 0.03784, 0.4647, 0.0438, 0.4619, 0.07694, 0.5119, 0.0661, 0.5246, 0.03195, 0.467, 0.03784, 0.4647, 0.07152, 0.5183, 0.06095, 0.5308, 0.02623, 0.469, 0.03195, 0.467, 0.0661, 0.5246, 0.05625, 0.5364, 0.02087, 0.4707, 0.02623, 0.469, 0.06095, 0.5308, 0.1518, 0.3743, 0.03872, 0.3528, 0.04043, 0.3505, 0.1547, 0.3677, 0.1486, 0.381, 0.03698, 0.355, 0.03872, 0.3528, 0.1518, 0.3743, 0.1451, 0.3876, 0.03515, 0.357, 0.03698, 0.355, 0.1486, 0.381, 0.141, 0.3941, 0.03309, 0.3592, 0.03515, 0.357, 0.1451, 0.3876, 0.0438, 0.4619, 0.01459, 0.3647, 0.03309, 0.3592, 0.141, 0.3941, 0.03784, 0.4647, 0.01141, 0.3651, 0.01459, 0.3647, 0.0438, 0.4619, 0.03195, 0.467, 0.008126, 0.3653, 0.01141, 0.3651, 0.03784, 0.4647, 0.02623, 0.469, 0.004462, 0.3654, 0.008126, 0.3653, 0.03195, 0.467, 0.02087, 0.4707, 0.0001617, 0.3653, 0.004462, 0.3654, 0.02623, 0.469, 0.03872, 0.3528, 0.03241, 0.3343, 0.03526, 0.3355, 0.04043, 0.3505, 0.03698, 0.355, 0.02976, 0.3334, 0.03241, 0.3343, 0.03872, 0.3528, 0.03515, 0.357, 0.02717, 0.3325, 0.02976, 0.3334, 0.03698, 0.355, 0.03309, 0.3592, 0.02456, 0.3316, 0.02717, 0.3325, 0.03515, 0.357, 0.01459, 0.3647, 0.01687, 0.3316, 0.02456, 0.3316, 0.03309, 0.3592, 0.01141, 0.3651, 0.0141, 0.3314, 0.01687, 0.3316, 0.01459, 0.3647, 0.008126, 0.3653, 0.01103, 0.3312, 0.0141, 0.3314, 0.01141, 0.3651, 0.004462, 0.3654, 0.00736, 0.3311, 0.01103, 0.3312, 0.008126, 0.3653, 0.0001617, 0.3653, 0.002715, 0.3309, 0.00736, 0.3311, 0.004462, 0.3654, 0.03241, 0.3343, 0.1055, 0.287, 0.1128, 0.2889, 0.03526, 0.3355, 0.02976, 0.3334, 0.09851, 0.2853, 0.1055, 0.287, 0.03241, 0.3343, 0.02717, 0.3325, 0.09186, 0.2837, 0.09851, 0.2853, 0.02976, 0.3334, 0.02456, 0.3316, 0.08569, 0.2821, 0.09186, 0.2837, 0.02717, 0.3325, 0.01687, 0.3316, 0.02213, 0.2454, 0.08569, 0.2821, 0.02456, 0.3316, 0.0141, 0.3314, 0.01699, 0.2413, 0.02213, 0.2454, 0.01687, 0.3316, 0.01103, 0.3312, 0.01162, 0.2368, 0.01699, 0.2413, 0.0141, 0.3314, 0.00736, 0.3311, 0.006187, 0.2322, 0.01162, 0.2368, 0.01103, 0.3312, 0.002715, 0.3309, 0.001008, 0.2278, 0.006187, 0.2322, 0.00736, 0.3311, 0.1055, 0.287, 0.08708, 0.2436, 0.0909, 0.2441, 0.1128, 0.2889, 0.09851, 0.2853, 0.08366, 0.2429, 0.08708, 0.2436, 0.1055, 0.287, 0.09186, 0.2837, 0.08045, 0.2422, 0.08366, 0.2429, 0.09851, 0.2853, 0.08569, 0.2821, 0.07731, 0.2413, 0.08045, 0.2422, 0.09186, 0.2837, 0.02213, 0.2454, 0.06052, 0.231, 0.07731, 0.2413, 0.08569, 0.2821, 0.01699, 0.2413, 0.05848, 0.2282, 0.06052, 0.231, 0.02213, 0.2454, 0.01162, 0.2368, 0.05657, 0.2253, 0.05848, 0.2282, 0.01699, 0.2413, 0.006187, 0.2322, 0.05465, 0.2219, 0.05657, 0.2253, 0.01162, 0.2368, 0.001008, 0.2278, 0.05256, 0.2178, 0.05465, 0.2219, 0.006187, 0.2322, 0.08708, 0.2436, 0.103, 0.2248, 0.1038, 0.2287, 0.0909, 0.2441, 0.08366, 0.2429, 0.102, 0.2213, 0.103, 0.2248, 0.08708, 0.2436, 0.08045, 0.2422, 0.1008, 0.2181, 0.102, 0.2213, 0.08366, 0.2429, 0.07731, 0.2413, 0.09944, 0.2146, 0.1008, 0.2181, 0.08045, 0.2422, 0.06052, 0.231, 0.08671, 0.2029, 0.09944, 0.2146, 0.07731, 0.2413, 0.05848, 0.2282, 0.08364, 0.201, 0.08671, 0.2029, 0.06052, 0.231, 0.05657, 0.2253, 0.08029, 0.1991, 0.08364, 0.201, 0.05848, 0.2282, 0.05465, 0.2219, 0.07648, 0.1971, 0.08029, 0.1991, 0.05657, 0.2253, 0.05256, 0.2178, 0.07185, 0.1949, 0.07648, 0.1971, 0.05465, 0.2219, 0.103, 0.2248, 0.1682, 0.2446, 0.1695, 0.2533, 0.1038, 0.2287, 0.102, 0.2213, 0.1667, 0.236, 0.1682, 0.2446, 0.103, 0.2248, 0.1008, 0.2181, 0.1648, 0.2279, 0.1667, 0.236, 0.102, 0.2213, 0.09944, 0.2146, 0.1625, 0.2201, 0.1648, 0.2279, 0.1008, 0.2181, 0.08671, 0.2029, 0.1101, 0.1397, 0.1625, 0.2201, 0.09944, 0.2146, 0.08364, 0.201, 0.1035, 0.1352, 0.1101, 0.1397, 0.08671, 0.2029, 0.08029, 0.1991, 0.09663, 0.131, 0.1035, 0.1352, 0.08364, 0.201, 0.07648, 0.1971, 0.08974, 0.1271, 0.09663, 0.131, 0.08029, 0.1991, 0.07185, 0.1949, 0.08312, 0.1235, 0.08974, 0.1271, 0.07648, 0.1971, 0.1682, 0.2446, 0.2797, 0.1655, 0.2888, 0.1691, 0.1695, 0.2533, 0.1667, 0.236, 0.2707, 0.1615, 0.2797, 0.1655, 0.1682, 0.2446, 0.1648, 0.2279, 0.2622, 0.1574, 0.2707, 0.1615, 0.1667, 0.236, 0.1625, 0.2201, 0.2545, 0.1531, 0.2622, 0.1574, 0.1648, 0.2279, 0.1101, 0.1397, 0.1936, 0.06914, 0.2545, 0.1531, 0.1625, 0.2201, 0.1035, 0.1352, 0.1913, 0.06094, 0.1936, 0.06914, 0.1101, 0.1397, 0.09663, 0.131, 0.1892, 0.05212, 0.1913, 0.06094, 0.1035, 0.1352, 0.08974, 0.1271, 0.1873, 0.04313, 0.1892, 0.05212, 0.09663, 0.131, 0.08312, 0.1235, 0.1857, 0.03454, 0.1873, 0.04313, 0.08974, 0.1271, 0.2797, 0.1655, 0.2708, 0.1019, 0.2747, 0.1037, 0.2888, 0.1691, 0.2707, 0.1615, 0.2675, 0.1001, 0.2708, 0.1019, 0.2797, 0.1655, 0.2622, 0.1574, 0.2644, 0.0982, 0.2675, 0.1001, 0.2707, 0.1615, 0.2545, 0.1531, 0.2615, 0.09621, 0.2644, 0.0982, 0.2622, 0.1574, 0.1936, 0.06914, 0.2492, 0.07732, 0.2615, 0.09621, 0.2545, 0.1531, 0.1913, 0.06094, 0.2487, 0.07348, 0.2492, 0.07732, 0.1936, 0.06914, 0.1892, 0.05212, 0.2485, 0.06966, 0.2487, 0.07348, 0.1913, 0.06094, 0.1873, 0.04313, 0.2485, 0.06537, 0.2485, 0.06966, 0.1892, 0.05212, 0.1857, 0.03454, 0.2489, 0.06025, 0.2485, 0.06537, 0.1873, 0.04313, 0.2708, 0.1019, 0.2929, 0.08948, 0.2925, 0.09332, 0.2747, 0.1037, 0.2675, 0.1001, 0.2931, 0.08598, 0.2929, 0.08948, 0.2708, 0.1019, 0.2644, 0.0982, 0.2931, 0.08258, 0.2931, 0.08598, 0.2675, 0.1001, 0.2615, 0.09621, 0.293, 0.07896, 0.2931, 0.08258, 0.2644, 0.0982, 0.2492, 0.07732, 0.2873, 0.0641, 0.293, 0.07896, 0.2615, 0.09621, 0.2487, 0.07348, 0.2856, 0.06087, 0.2873, 0.0641, 0.2492, 0.07732, 0.2485, 0.06966, 0.2837, 0.05745, 0.2856, 0.06087, 0.2487, 0.07348, 0.2485, 0.06537, 0.2815, 0.05368, 0.2837, 0.05745, 0.2485, 0.06966, 0.2489, 0.06025, 0.2788, 0.04926, 0.2815, 0.05368, 0.2485, 0.06537, 0.2929, 0.08948, 0.3438, 0.1233, 0.3437, 0.1305, 0.2925, 0.09332, 0.2931, 0.08598, 0.3439, 0.1164, 0.3438, 0.1233, 0.2929, 0.08948, 0.2931, 0.08258, 0.3439, 0.1097, 0.3439, 0.1164, 0.2931, 0.08598, 0.293, 0.07896, 0.3439, 0.1034, 0.3439, 0.1097, 0.2931, 0.08258, 0.2873, 0.0641, 0.3363, 0.02588, 0.3439, 0.1034, 0.293, 0.07896, 0.2856, 0.06087, 0.3345, 0.01955, 0.3363, 0.02588, 0.2873, 0.0641, 0.2837, 0.05745, 0.3327, 0.01301, 0.3345, 0.01955, 0.2856, 0.06087, 0.2815, 0.05368, 0.3309, 0.006464, 0.3327, 0.01301, 0.2837, 0.05745, 0.2788, 0.04926, 0.3293, 0.0001617, 0.3309, 0.006464, 0.2815, 0.05368, 0.3438, 0.1233, 0.418, 0.07234, 0.4186, 0.0754, 0.3437, 0.1305, 0.3439, 0.1164, 0.4176, 0.06942, 0.418, 0.07234, 0.3438, 0.1233, 0.3439, 0.1097, 0.4173, 0.06652, 0.4176, 0.06942, 0.3439, 0.1164, 0.3439, 0.1034, 0.417, 0.06338, 0.4173, 0.06652, 0.3439, 0.1097, 0.3363, 0.02588, 0.4218, 0.04568, 0.417, 0.06338, 0.3439, 0.1034, 0.3345, 0.01955, 0.4231, 0.04244, 0.4218, 0.04568, 0.3363, 0.02588, 0.3327, 0.01301, 0.4246, 0.03917, 0.4231, 0.04244, 0.3345, 0.01955, 0.3309, 0.006464, 0.4264, 0.03561, 0.4246, 0.03917, 0.3327, 0.01301, 0.3293, 0.0001617, 0.4288, 0.03154, 0.4264, 0.03561, 0.3309, 0.006464, 0.418, 0.07234, 0.4391, 0.08029, 0.4358, 0.08194, 0.4186, 0.0754, 0.4176, 0.06942, 0.4421, 0.07866, 0.4391, 0.08029, 0.418, 0.07234, 0.4173, 0.06652, 0.4449, 0.07698, 0.4421, 0.07866, 0.4176, 0.06942, 0.417, 0.06338, 0.4477, 0.07526, 0.4449, 0.07698, 0.4173, 0.06652, 0.4218, 0.04568, 0.4534, 0.06632, 0.4477, 0.07526, 0.417, 0.06338, 0.4231, 0.04244, 0.455, 0.06351, 0.4534, 0.06632, 0.4218, 0.04568, 0.4246, 0.03917, 0.4568, 0.06033, 0.455, 0.06351, 0.4231, 0.04244, 0.4264, 0.03561, 0.4588, 0.05652, 0.4568, 0.06033, 0.4246, 0.03917, 0.4288, 0.03154, 0.4612, 0.0516, 0.4588, 0.05652, 0.4264, 0.03561, 0.4391, 0.08029, 0.4188, 0.1897, 0.4106, 0.1921, 0.4358, 0.08194, 0.4421, 0.07866, 0.4272, 0.187, 0.4188, 0.1897, 0.4391, 0.08029, 0.4449, 0.07698, 0.4355, 0.184, 0.4272, 0.187, 0.4421, 0.07866, 0.4477, 0.07526, 0.4435, 0.1808, 0.4355, 0.184, 0.4449, 0.07698, 0.4534, 0.06632, 0.5594, 0.1172, 0.4435, 0.1808, 0.4477, 0.07526, 0.455, 0.06351, 0.5652, 0.1109, 0.5594, 0.1172, 0.4534, 0.06632, 0.4568, 0.06033, 0.571, 0.1045, 0.5652, 0.1109, 0.455, 0.06351, 0.4588, 0.05652, 0.5765, 0.09839, 0.571, 0.1045, 0.4568, 0.06033, 0.4612, 0.0516, 0.5816, 0.09279, 0.5765, 0.09839, 0.4588, 0.05652, 0.4188, 0.1897, 0.4773, 0.2515, 0.474, 0.2582, 0.4106, 0.1921, 0.4272, 0.187, 0.481, 0.2448, 0.4773, 0.2515, 0.4188, 0.1897, 0.4355, 0.184, 0.4849, 0.2382, 0.481, 0.2448, 0.4272, 0.187, 0.4435, 0.1808, 0.4894, 0.2318, 0.4849, 0.2382, 0.4355, 0.184, 0.5594, 0.1172, 0.5902, 0.1703, 0.4894, 0.2318, 0.4435, 0.1808, 0.5652, 0.1109, 0.5964, 0.1679, 0.5902, 0.1703, 0.5594, 0.1172, 0.571, 0.1045, 0.6026, 0.166, 0.5964, 0.1679, 0.5652, 0.1109, 0.5765, 0.09839, 0.6085, 0.1645, 0.6026, 0.166, 0.571, 0.1045, 0.5816, 0.09279, 0.6141, 0.1632, 0.6085, 0.1645, 0.5765, 0.09839, 0.4773, 0.2515, 0.5834, 0.2741, 0.5817, 0.2763, 0.474, 0.2582, 0.481, 0.2448, 0.5851, 0.272, 0.5834, 0.2741, 0.4773, 0.2515, 0.4849, 0.2382, 0.587, 0.2701, 0.5851, 0.272, 0.481, 0.2448, 0.4894, 0.2318, 0.5891, 0.268, 0.587, 0.2701, 0.4849, 0.2382, 0.5902, 0.1703, 0.6075, 0.2629, 0.5891, 0.268, 0.4894, 0.2318, 0.5964, 0.1679, 0.6106, 0.2627, 0.6075, 0.2629, 0.5902, 0.1703, 0.6026, 0.166, 0.6138, 0.2627, 0.6106, 0.2627, 0.5964, 0.1679, 0.6085, 0.1645, 0.6174, 0.2628, 0.6138, 0.2627, 0.6026, 0.166, 0.6141, 0.1632, 0.6215, 0.2632, 0.6174, 0.2628, 0.6085, 0.1645, 0.08376, 0.7189, 0.08207, 0.7246, 0.08163, 0.7239, 0.08333, 0.7193, 0.08429, 0.7185, 0.08244, 0.7252, 0.08207, 0.7246, 0.08376, 0.7189, 0.08493, 0.7179, 0.08291, 0.7259, 0.08244, 0.7252, 0.08429, 0.7185, 0.08579, 0.7171, 0.08345, 0.7268, 0.08291, 0.7259, 0.08493, 0.7179, 0.1193, 0.669, 0.1183, 0.782, 0.08345, 0.7268, 0.08579, 0.7171, 0.1285, 0.6597, 0.1272, 0.7929, 0.1183, 0.782, 0.1193, 0.669, 0.1383, 0.65, 0.1375, 0.8055, 0.1272, 0.7929, 0.1285, 0.6597, 0.1492, 0.6397, 0.1488, 0.8189, 0.1375, 0.8055, 0.1383, 0.65, 0.1606, 0.6289, 0.1606, 0.8328, 0.1488, 0.8189, 0.1492, 0.6397, 0.08207, 0.7246, 0.0774, 0.7246, 0.07783, 0.7243, 0.08163, 0.7239, 0.08244, 0.7252, 0.07687, 0.7251, 0.0774, 0.7246, 0.08207, 0.7246, 0.08291, 0.7259, 0.07622, 0.7256, 0.07687, 0.7251, 0.08244, 0.7252, 0.08345, 0.7268, 0.07535, 0.7264, 0.07622, 0.7256, 0.08291, 0.7259, 0.1183, 0.782, 0.0422, 0.7747, 0.07535, 0.7264, 0.08345, 0.7268, 0.1272, 0.7929, 0.03307, 0.784, 0.0422, 0.7747, 0.1183, 0.782, 0.1375, 0.8055, 0.02329, 0.7937, 0.03307, 0.784, 0.1272, 0.7929, 0.1488, 0.8189, 0.01249, 0.8041, 0.02329, 0.7937, 0.1375, 0.8055, 0.1606, 0.8328, 0.001073, 0.8149, 0.01249, 0.8041, 0.1488, 0.8189, 0.0774, 0.7246, 0.07911, 0.719, 0.07954, 0.7196, 0.07783, 0.7243, 0.07687, 0.7251, 0.07874, 0.7184, 0.07911, 0.719, 0.0774, 0.7246, 0.07622, 0.7256, 0.07828, 0.7176, 0.07874, 0.7184, 0.07687, 0.7251, 0.07535, 0.7264, 0.07774, 0.7167, 0.07828, 0.7176, 0.07622, 0.7256, 0.0422, 0.7747, 0.04269, 0.6616, 0.07774, 0.7167, 0.07535, 0.7264, 0.03307, 0.784, 0.03381, 0.6507, 0.04269, 0.6616, 0.0422, 0.7747, 0.02329, 0.7937, 0.02345, 0.6382, 0.03381, 0.6507, 0.03307, 0.784, 0.01249, 0.8041, 0.01206, 0.6247, 0.02345, 0.6382, 0.02329, 0.7937, 0.001073, 0.8149, 0.0001617, 0.6109, 0.01206, 0.6247, 0.01249, 0.8041, 0.07911, 0.719, 0.08376, 0.7189, 0.08333, 0.7193, 0.07954, 0.7196, 0.07874, 0.7184, 0.08429, 0.7185, 0.08376, 0.7189, 0.07911, 0.719, 0.07828, 0.7176, 0.08493, 0.7179, 0.08429, 0.7185, 0.07874, 0.7184, 0.07774, 0.7167, 0.08579, 0.7171, 0.08493, 0.7179, 0.07828, 0.7176, 0.04269, 0.6616, 0.1193, 0.669, 0.08579, 0.7171, 0.07774, 0.7167, 0.03381, 0.6507, 0.1285, 0.6597, 0.1193, 0.669, 0.04269, 0.6616, 0.02345, 0.6382, 0.1383, 0.65, 0.1285, 0.6597, 0.03381, 0.6507, 0.01206, 0.6247, 0.1492, 0.6397, 0.1383, 0.65, 0.02345, 0.6382, 0.0001617, 0.6109, 0.1606, 0.6289, 0.1492, 0.6397, 0.01206, 0.6247])
me_35.materials.append(mat_material)
me_35.use_remesh_fix_poles = True
me_35.use_remesh_preserve_attributes = False
me_35.use_mirror_vertex_groups = False
me_35.update()

# ---- objects
ob_light = bpy.data.objects.new('Light', light_light)
ob_camera = bpy.data.objects.new('Camera', cam_camera)
ob_35 = bpy.data.objects.new('35', me_35)

# ---- transforms, parenting, visibility, modifiers, constraints
ob_light.location = (4.076, 1.005, 5.904)
ob_light.rotation_euler = (0.6503, 0.05522, 1.866)
ob_light.lock_rotations_4d = False
ob_light.empty_display_type = 'ARROWS'
ob_light.color = (0.0, 0.0, 0.0, 0.0)
ob_light.lineart.crease_threshold = 0.0
ob_camera.location = (7.359, -6.926, 4.958)
ob_camera.rotation_euler = (1.109, 0.0, 0.8149)
ob_camera.lock_rotations_4d = False
ob_camera.empty_display_type = 'ARROWS'
ob_camera.color = (0.0, 0.0, 0.0, 0.0)
ob_camera.display_type = 'WIRE'
ob_camera.lineart.crease_threshold = 0.0
ob_35.location = (0.0, 0.0, 0.0)
ob_35.lineart.crease_threshold = 0.0

# ---- collection membership
col_collection.objects.link(ob_light)
col_collection.objects.link(ob_camera)
col_collection.objects.link(ob_35)

# ---- scene / render settings (as saved in the file)
scene.camera = ob_camera
scene.frame_start = 1; scene.frame_end = 250; scene.frame_set(1)
scene.render.engine = 'BLENDER_EEVEE_NEXT'
scene.cycles.use_denoising = False
scene.cycles.samples = 128
scene.cycles.sampling_pattern = 'TABULATED_SOBOL'
scene.cycles.use_adaptive_sampling = False
scene.cycles.use_light_tree = False
scene.view_settings.view_transform = 'Filmic'
bpy.context.view_layer.update()
